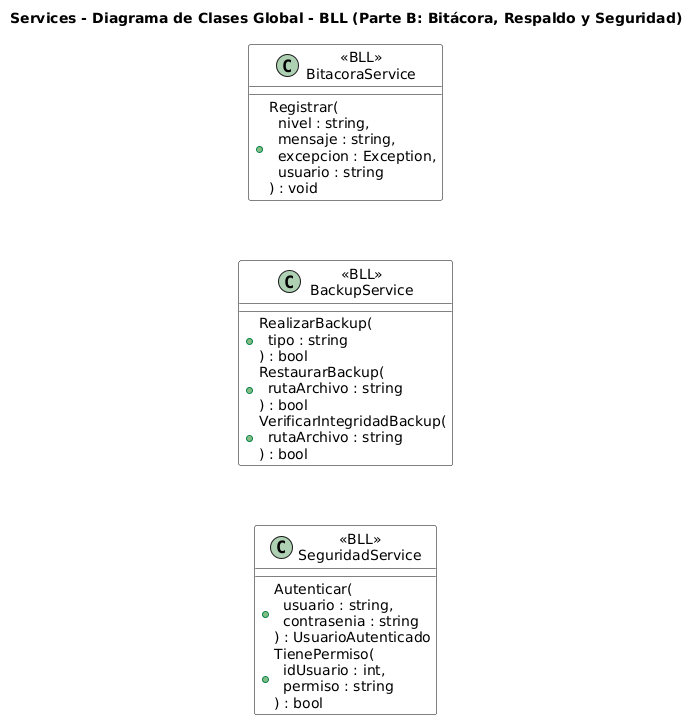

The diagram above was rendered by PlantUML. Its source (embedded in the PNG):
@startuml
title Services - Diagrama de Clases Global - BLL (Parte B: Bitácora, Respaldo y Seguridad)
skinparam linetype polyline
skinparam class {
  BackgroundColor White
  BorderColor Black
  
}
top to bottom direction

class "«BLL»\nBitacoraService" as BitacoraService {
  +Registrar(\n  nivel : string,\n  mensaje : string,\n  excepcion : Exception,\n  usuario : string\n) : void
}

class "«BLL»\nBackupService" as BackupService {
  +RealizarBackup(\n  tipo : string\n) : bool
  +RestaurarBackup(\n  rutaArchivo : string\n) : bool
  +VerificarIntegridadBackup(\n  rutaArchivo : string\n) : bool
}

class "«BLL»\nSeguridadService" as SeguridadService {
  +Autenticar(\n  usuario : string,\n  contrasenia : string\n) : UsuarioAutenticado
  +TienePermiso(\n  idUsuario : int,\n  permiso : string\n) : bool
}

' Apilamiento vertical en una sola columna (para que sea muy delgado)
BitacoraService -[hidden]-> BackupService
BackupService -[hidden]-> SeguridadService
@enduml